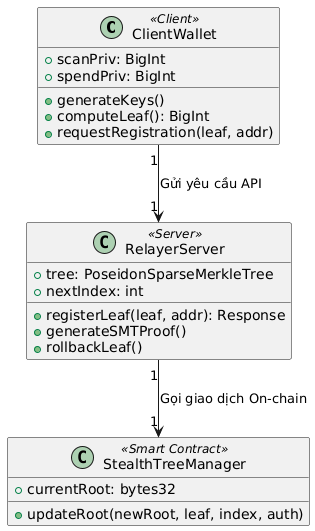

The diagram above was rendered by PlantUML. Its source (embedded in the PNG):
@startuml
class ClientWallet <<Client>> {
  + scanPriv: BigInt
  + spendPriv: BigInt
  + generateKeys()
  + computeLeaf(): BigInt
  + requestRegistration(leaf, addr)
}

class RelayerServer <<Server>> {
  + tree: PoseidonSparseMerkleTree
  + nextIndex: int
  + registerLeaf(leaf, addr): Response
  + generateSMTProof()
  + rollbackLeaf()
}

class StealthTreeManager <<Smart Contract>> {
  + currentRoot: bytes32
  + updateRoot(newRoot, leaf, index, auth)
}

ClientWallet "1" --> "1" RelayerServer : Gửi yêu cầu API
RelayerServer "1" --> "1" StealthTreeManager : Gọi giao dịch On-chain
@enduml